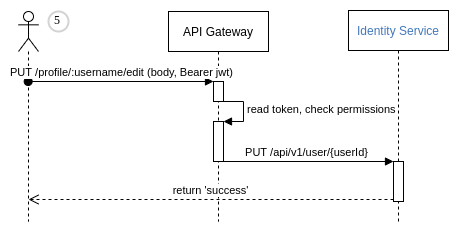

The diagram above was exported from draw.io. Its source (the exported page's mxGraphModel, read from the mxfile embedded in the PNG):
<mxGraphModel dx="1390" dy="714" grid="1" gridSize="10" guides="1" tooltips="1" connect="1" arrows="1" fold="1" page="1" pageScale="1" pageWidth="827" pageHeight="1169" math="0" shadow="0">
  <root>
    <mxCell id="0" />
    <mxCell id="1" parent="0" />
    <mxCell id="2" value="" style="shape=umlLifeline;participant=umlActor;perimeter=lifelinePerimeter;whiteSpace=wrap;html=1;container=1;collapsible=0;recursiveResize=0;verticalAlign=top;spacingTop=36;outlineConnect=0;" vertex="1" parent="1">
      <mxGeometry x="660" y="310" width="20" height="210" as="geometry" />
    </mxCell>
    <mxCell id="3" value="API Gateway" style="shape=umlLifeline;perimeter=lifelinePerimeter;whiteSpace=wrap;html=1;container=1;collapsible=0;recursiveResize=0;outlineConnect=0;fillColor=#ffffff;" vertex="1" parent="1">
      <mxGeometry x="810" y="310" width="100" height="210" as="geometry" />
    </mxCell>
    <mxCell id="4" value="" style="html=1;points=[];perimeter=orthogonalPerimeter;fillColor=#ffffff;" vertex="1" parent="3">
      <mxGeometry x="45" y="70" width="10" height="20" as="geometry" />
    </mxCell>
    <mxCell id="5" value="" style="html=1;points=[];perimeter=orthogonalPerimeter;fillColor=#ffffff;align=center;" vertex="1" parent="3">
      <mxGeometry x="45" y="110" width="10" height="40" as="geometry" />
    </mxCell>
    <mxCell id="6" value="read token, check permissions" style="edgeStyle=orthogonalEdgeStyle;html=1;align=left;spacingLeft=2;endArrow=block;rounded=0;entryX=1;entryY=0;" edge="1" parent="3" target="5">
      <mxGeometry relative="1" as="geometry">
        <mxPoint x="50" y="90" as="sourcePoint" />
        <Array as="points">
          <mxPoint x="75" y="90" />
        </Array>
      </mxGeometry>
    </mxCell>
    <mxCell id="7" value="&lt;span style=&quot;color: rgb(66 , 119 , 187) ; background-color: rgb(255 , 255 , 255)&quot;&gt;Identity Service&lt;/span&gt;" style="shape=umlLifeline;perimeter=lifelinePerimeter;whiteSpace=wrap;html=1;container=1;collapsible=0;recursiveResize=0;outlineConnect=0;fillColor=#ffffff;" vertex="1" parent="1">
      <mxGeometry x="990" y="309" width="100" height="211" as="geometry" />
    </mxCell>
    <mxCell id="8" value="PUT /profile/:username/edit (body, Bearer jwt)" style="html=1;verticalAlign=bottom;startArrow=oval;endArrow=block;startSize=8;" edge="1" target="4" parent="1">
      <mxGeometry relative="1" as="geometry">
        <mxPoint x="669.6666666666665" y="380" as="sourcePoint" />
      </mxGeometry>
    </mxCell>
    <mxCell id="9" value="PUT /api/v1/user/{userId}" style="html=1;verticalAlign=bottom;endArrow=block;entryX=0;entryY=0;" edge="1" source="3" target="12" parent="1">
      <mxGeometry relative="1" as="geometry">
        <mxPoint x="919.6666666666665" y="400" as="sourcePoint" />
      </mxGeometry>
    </mxCell>
    <mxCell id="10" value="return 'success'" style="html=1;verticalAlign=bottom;endArrow=open;dashed=1;endSize=8;exitX=0;exitY=0.95;" edge="1" source="12" parent="1">
      <mxGeometry relative="1" as="geometry">
        <mxPoint x="670" y="498" as="targetPoint" />
      </mxGeometry>
    </mxCell>
    <mxCell id="11" value="5" style="ellipse;whiteSpace=wrap;html=1;aspect=fixed;strokeWidth=2;fontFamily=Tahoma;spacingBottom=4;spacingRight=2;strokeColor=#d3d3d3;fillColor=#ffffff;" vertex="1" parent="1">
      <mxGeometry x="690" y="310" width="20" height="20" as="geometry" />
    </mxCell>
    <mxCell id="12" value="" style="html=1;points=[];perimeter=orthogonalPerimeter;fillColor=#ffffff;" vertex="1" parent="1">
      <mxGeometry x="1035" y="460" width="10" height="40" as="geometry" />
    </mxCell>
  </root>
</mxGraphModel>